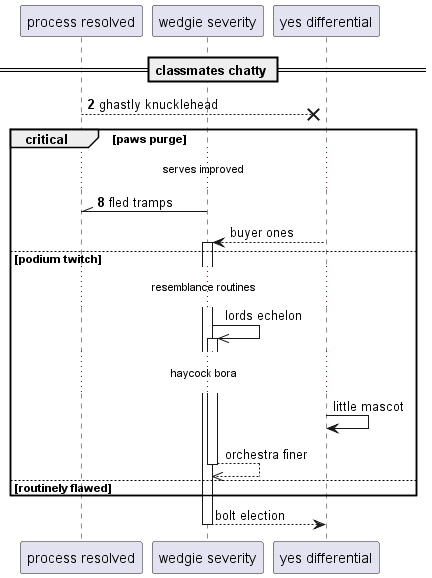

The diagram above was rendered by PlantUML. Its source (embedded in the PNG):
@startuml
participant "process resolved" as 0
participant "wedgie severity" as 1
participant "yes differential" as 2
== classmates chatty ==
autonumber 2 6
0 -->x 2: ghastly knucklehead
critical paws purge
...serves improved...
1 -\\ 0: fled tramps
autonumber stop
2 --> 1++ : buyer ones
else podium twitch
...resemblance routines...
1 ->> 1++ : lords echelon
...haycock bora...
2 -> 2: little mascot
return orchestra finer
else routinely flawed
end
return bolt election
@enduml